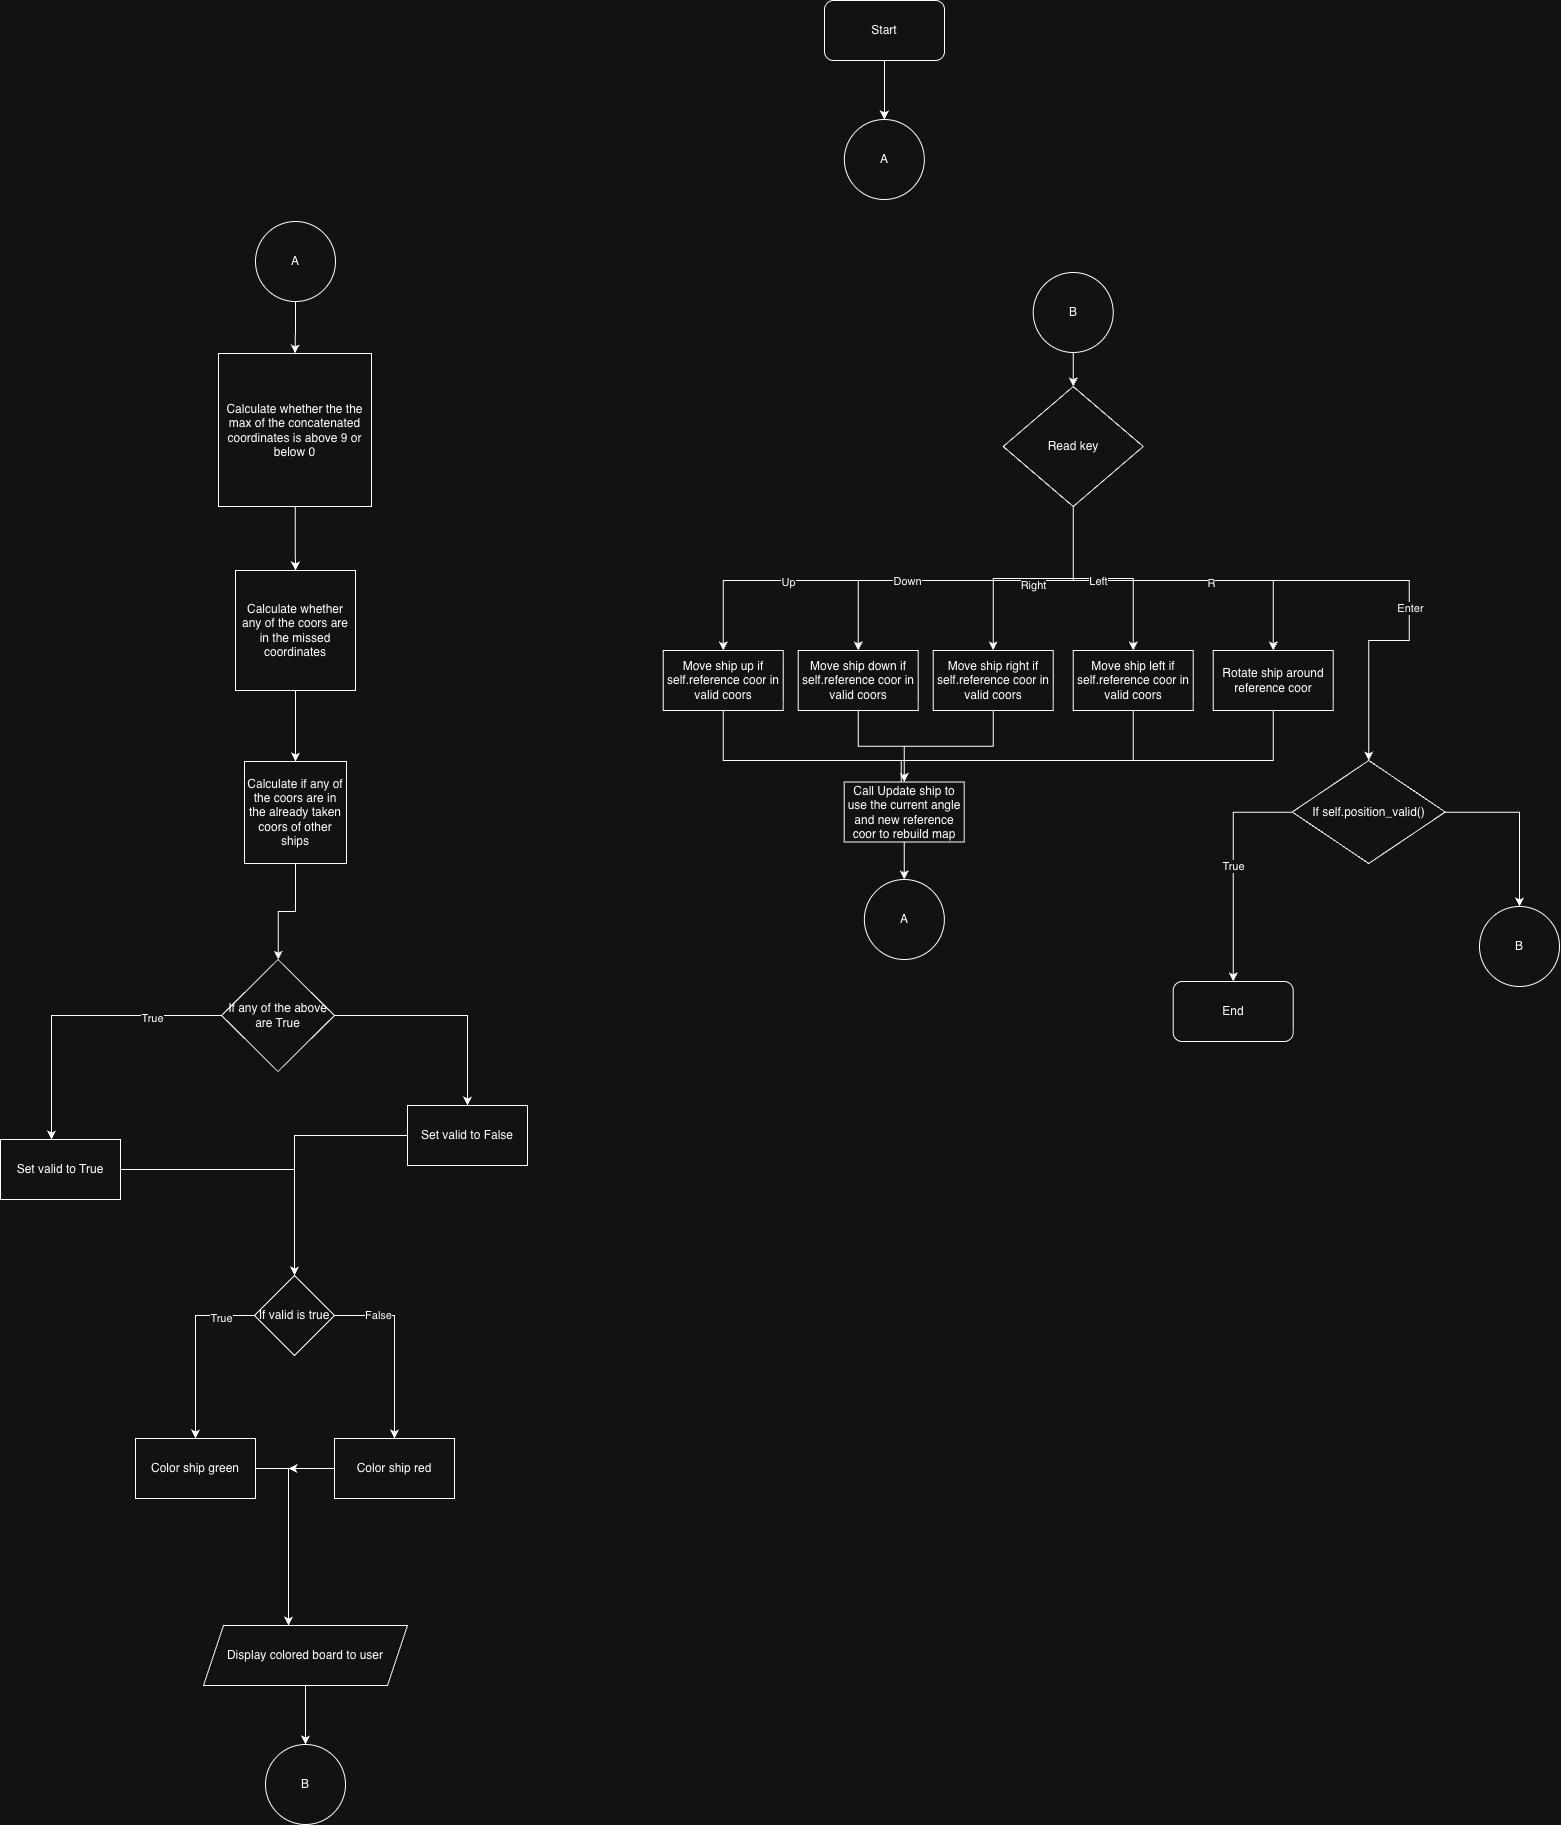

The diagram above was exported from draw.io. Its source (the exported page's mxGraphModel, read from the mxfile embedded in the PNG):
<mxGraphModel dx="5747" dy="2260" grid="1" gridSize="17" guides="1" tooltips="1" connect="1" arrows="1" fold="1" page="1" pageScale="1" pageWidth="1100" pageHeight="2200" math="0" shadow="0">
  <root>
    <mxCell id="0" />
    <mxCell id="1" parent="0" />
    <mxCell id="ScYYvyyxK4WsG6gAWpcC-30" edge="1" parent="1" source="ecHY0UdU8LtoNLO88_SR-1" style="edgeStyle=orthogonalEdgeStyle;rounded=0;orthogonalLoop=1;jettySize=auto;html=1;" target="ScYYvyyxK4WsG6gAWpcC-29">
      <mxGeometry relative="1" as="geometry" />
    </mxCell>
    <mxCell id="ecHY0UdU8LtoNLO88_SR-1" parent="1" style="rounded=1;whiteSpace=wrap;html=1;" value="Start" vertex="1">
      <mxGeometry height="60" width="120" x="518" y="17" as="geometry" />
    </mxCell>
    <mxCell id="ScYYvyyxK4WsG6gAWpcC-12" edge="1" parent="1" source="ScYYvyyxK4WsG6gAWpcC-1" style="edgeStyle=orthogonalEdgeStyle;rounded=0;orthogonalLoop=1;jettySize=auto;html=1;entryX=0.5;entryY=0;entryDx=0;entryDy=0;" target="ScYYvyyxK4WsG6gAWpcC-11">
      <mxGeometry relative="1" as="geometry" />
    </mxCell>
    <mxCell id="ScYYvyyxK4WsG6gAWpcC-1" parent="1" style="ellipse;whiteSpace=wrap;html=1;aspect=fixed;" value="A" vertex="1">
      <mxGeometry height="80" width="80" x="-51" y="238" as="geometry" />
    </mxCell>
    <mxCell id="ScYYvyyxK4WsG6gAWpcC-81" edge="1" parent="1" source="ScYYvyyxK4WsG6gAWpcC-11" style="edgeStyle=orthogonalEdgeStyle;rounded=0;orthogonalLoop=1;jettySize=auto;html=1;" target="ScYYvyyxK4WsG6gAWpcC-71">
      <mxGeometry relative="1" as="geometry" />
    </mxCell>
    <mxCell id="ScYYvyyxK4WsG6gAWpcC-11" parent="1" style="whiteSpace=wrap;html=1;aspect=fixed;" value="Calculate whether the the max of the concatenated coordinates is above 9 or below 0" vertex="1">
      <mxGeometry height="153" width="153" x="-88" y="370" as="geometry" />
    </mxCell>
    <mxCell id="ScYYvyyxK4WsG6gAWpcC-15" edge="1" parent="1" source="ScYYvyyxK4WsG6gAWpcC-13" style="edgeStyle=orthogonalEdgeStyle;rounded=0;orthogonalLoop=1;jettySize=auto;html=1;entryX=0.5;entryY=0;entryDx=0;entryDy=0;" target="ScYYvyyxK4WsG6gAWpcC-22">
      <mxGeometry relative="1" as="geometry">
        <Array as="points">
          <mxPoint x="-111" y="1332" />
        </Array>
        <mxPoint x="-111.5" y="1455" as="targetPoint" />
      </mxGeometry>
    </mxCell>
    <mxCell id="ScYYvyyxK4WsG6gAWpcC-19" connectable="0" parent="ScYYvyyxK4WsG6gAWpcC-15" style="edgeLabel;html=1;align=center;verticalAlign=middle;resizable=0;points=[];" value="True" vertex="1">
      <mxGeometry relative="1" x="-0.6266" y="1" as="geometry">
        <mxPoint x="-1" as="offset" />
      </mxGeometry>
    </mxCell>
    <mxCell id="ScYYvyyxK4WsG6gAWpcC-17" edge="1" parent="1" source="ScYYvyyxK4WsG6gAWpcC-13" style="edgeStyle=orthogonalEdgeStyle;rounded=0;orthogonalLoop=1;jettySize=auto;html=1;entryX=0.5;entryY=0;entryDx=0;entryDy=0;" target="ScYYvyyxK4WsG6gAWpcC-23">
      <mxGeometry relative="1" as="geometry">
        <Array as="points">
          <mxPoint x="88" y="1332" />
        </Array>
        <mxPoint x="107" y="1435" as="targetPoint" />
      </mxGeometry>
    </mxCell>
    <mxCell id="ScYYvyyxK4WsG6gAWpcC-20" connectable="0" parent="ScYYvyyxK4WsG6gAWpcC-17" style="edgeLabel;html=1;align=center;verticalAlign=middle;resizable=0;points=[];" value="False" vertex="1">
      <mxGeometry relative="1" x="-0.5283" y="2" as="geometry">
        <mxPoint x="-1" as="offset" />
      </mxGeometry>
    </mxCell>
    <mxCell id="ScYYvyyxK4WsG6gAWpcC-13" parent="1" style="rhombus;whiteSpace=wrap;html=1;" value="If valid is true" vertex="1">
      <mxGeometry height="80" width="80" x="-52" y="1292" as="geometry" />
    </mxCell>
    <mxCell id="ScYYvyyxK4WsG6gAWpcC-24" edge="1" parent="1" source="ScYYvyyxK4WsG6gAWpcC-22" style="edgeStyle=orthogonalEdgeStyle;rounded=0;orthogonalLoop=1;jettySize=auto;html=1;">
      <mxGeometry relative="1" as="geometry">
        <mxPoint x="-18" y="1642" as="targetPoint" />
      </mxGeometry>
    </mxCell>
    <mxCell id="ScYYvyyxK4WsG6gAWpcC-22" parent="1" style="rounded=0;whiteSpace=wrap;html=1;" value="Color ship green" vertex="1">
      <mxGeometry height="60" width="120" x="-171" y="1455" as="geometry" />
    </mxCell>
    <mxCell id="ScYYvyyxK4WsG6gAWpcC-25" edge="1" parent="1" source="ScYYvyyxK4WsG6gAWpcC-23" style="edgeStyle=orthogonalEdgeStyle;rounded=0;orthogonalLoop=1;jettySize=auto;html=1;">
      <mxGeometry relative="1" as="geometry">
        <mxPoint x="-18" y="1485" as="targetPoint" />
      </mxGeometry>
    </mxCell>
    <mxCell id="ScYYvyyxK4WsG6gAWpcC-23" parent="1" style="rounded=0;whiteSpace=wrap;html=1;" value="Color ship red" vertex="1">
      <mxGeometry height="60" width="120" x="28" y="1455" as="geometry" />
    </mxCell>
    <mxCell id="ScYYvyyxK4WsG6gAWpcC-28" edge="1" parent="1" source="ScYYvyyxK4WsG6gAWpcC-26" style="edgeStyle=orthogonalEdgeStyle;rounded=0;orthogonalLoop=1;jettySize=auto;html=1;entryX=0.5;entryY=0;entryDx=0;entryDy=0;" target="ScYYvyyxK4WsG6gAWpcC-34">
      <mxGeometry relative="1" as="geometry">
        <mxPoint x="-0.9999999999998863" y="1761" as="targetPoint" />
      </mxGeometry>
    </mxCell>
    <mxCell id="ScYYvyyxK4WsG6gAWpcC-26" parent="1" style="shape=parallelogram;perimeter=parallelogramPerimeter;whiteSpace=wrap;html=1;fixedSize=1;" value="Display colored board to user" vertex="1">
      <mxGeometry height="60" width="204" x="-103" y="1642" as="geometry" />
    </mxCell>
    <mxCell id="ScYYvyyxK4WsG6gAWpcC-29" parent="1" style="ellipse;whiteSpace=wrap;html=1;aspect=fixed;" value="A" vertex="1">
      <mxGeometry height="80" width="80" x="537.86" y="136" as="geometry" />
    </mxCell>
    <mxCell id="ScYYvyyxK4WsG6gAWpcC-68" edge="1" parent="1" source="ScYYvyyxK4WsG6gAWpcC-33" style="edgeStyle=orthogonalEdgeStyle;rounded=0;orthogonalLoop=1;jettySize=auto;html=1;entryX=0.5;entryY=0;entryDx=0;entryDy=0;" target="ScYYvyyxK4WsG6gAWpcC-47">
      <mxGeometry relative="1" as="geometry" />
    </mxCell>
    <mxCell id="ScYYvyyxK4WsG6gAWpcC-33" parent="1" style="ellipse;whiteSpace=wrap;html=1;aspect=fixed;" value="B" vertex="1">
      <mxGeometry height="80" width="80" x="726.72" y="289" as="geometry" />
    </mxCell>
    <mxCell id="ScYYvyyxK4WsG6gAWpcC-34" parent="1" style="ellipse;whiteSpace=wrap;html=1;aspect=fixed;" value="B" vertex="1">
      <mxGeometry height="80" width="80" x="-40.99999999999966" y="1761" as="geometry" />
    </mxCell>
    <mxCell id="ScYYvyyxK4WsG6gAWpcC-35" edge="1" parent="1" source="ScYYvyyxK4WsG6gAWpcC-47" style="edgeStyle=orthogonalEdgeStyle;rounded=0;orthogonalLoop=1;jettySize=auto;html=1;entryX=0.5;entryY=0;entryDx=0;entryDy=0;" target="ScYYvyyxK4WsG6gAWpcC-61">
      <mxGeometry relative="1" as="geometry">
        <Array as="points">
          <mxPoint x="766.72" y="597" />
          <mxPoint x="1102.72" y="597" />
          <mxPoint x="1102.72" y="657" />
        </Array>
        <mxPoint x="1116.72" y="667" as="targetPoint" />
      </mxGeometry>
    </mxCell>
    <mxCell id="ScYYvyyxK4WsG6gAWpcC-36" connectable="0" parent="ScYYvyyxK4WsG6gAWpcC-35" style="edgeLabel;html=1;align=center;verticalAlign=middle;resizable=0;points=[];" value="Enter" vertex="1">
      <mxGeometry relative="1" x="0.3837" y="1" as="geometry">
        <mxPoint x="-1" as="offset" />
      </mxGeometry>
    </mxCell>
    <mxCell id="ScYYvyyxK4WsG6gAWpcC-37" edge="1" parent="1" source="ScYYvyyxK4WsG6gAWpcC-47" style="edgeStyle=orthogonalEdgeStyle;rounded=0;orthogonalLoop=1;jettySize=auto;html=1;entryX=0.5;entryY=0;entryDx=0;entryDy=0;" target="ScYYvyyxK4WsG6gAWpcC-57">
      <mxGeometry relative="1" as="geometry">
        <Array as="points">
          <mxPoint x="766.72" y="597" />
          <mxPoint x="966.7200000000001" y="597" />
        </Array>
      </mxGeometry>
    </mxCell>
    <mxCell id="ScYYvyyxK4WsG6gAWpcC-38" connectable="0" parent="ScYYvyyxK4WsG6gAWpcC-37" style="edgeLabel;html=1;align=center;verticalAlign=middle;resizable=0;points=[];" value="R" vertex="1">
      <mxGeometry relative="1" x="0.2176" y="-1" as="geometry">
        <mxPoint x="1" as="offset" />
      </mxGeometry>
    </mxCell>
    <mxCell id="ScYYvyyxK4WsG6gAWpcC-39" edge="1" parent="1" source="ScYYvyyxK4WsG6gAWpcC-47" style="edgeStyle=orthogonalEdgeStyle;rounded=0;orthogonalLoop=1;jettySize=auto;html=1;entryX=0.5;entryY=0;entryDx=0;entryDy=0;" target="ScYYvyyxK4WsG6gAWpcC-55">
      <mxGeometry relative="1" as="geometry" />
    </mxCell>
    <mxCell id="ScYYvyyxK4WsG6gAWpcC-40" connectable="0" parent="ScYYvyyxK4WsG6gAWpcC-39" style="edgeLabel;html=1;align=center;verticalAlign=middle;resizable=0;points=[];" value="Left" vertex="1">
      <mxGeometry relative="1" x="-0.05" y="-1" as="geometry">
        <mxPoint x="-1" as="offset" />
      </mxGeometry>
    </mxCell>
    <mxCell id="ScYYvyyxK4WsG6gAWpcC-41" edge="1" parent="1" source="ScYYvyyxK4WsG6gAWpcC-47" style="edgeStyle=orthogonalEdgeStyle;rounded=0;orthogonalLoop=1;jettySize=auto;html=1;" target="ScYYvyyxK4WsG6gAWpcC-53">
      <mxGeometry relative="1" as="geometry" />
    </mxCell>
    <mxCell id="ScYYvyyxK4WsG6gAWpcC-42" edge="1" parent="1" source="ScYYvyyxK4WsG6gAWpcC-47" style="edgeStyle=orthogonalEdgeStyle;rounded=0;orthogonalLoop=1;jettySize=auto;html=1;entryX=0.5;entryY=0;entryDx=0;entryDy=0;" target="ScYYvyyxK4WsG6gAWpcC-51">
      <mxGeometry relative="1" as="geometry">
        <Array as="points">
          <mxPoint x="766.72" y="597" />
          <mxPoint x="551.72" y="597" />
        </Array>
      </mxGeometry>
    </mxCell>
    <mxCell id="ScYYvyyxK4WsG6gAWpcC-43" edge="1" parent="1" source="ScYYvyyxK4WsG6gAWpcC-47" style="edgeStyle=orthogonalEdgeStyle;rounded=0;orthogonalLoop=1;jettySize=auto;html=1;entryX=0.5;entryY=0;entryDx=0;entryDy=0;" target="ScYYvyyxK4WsG6gAWpcC-49">
      <mxGeometry relative="1" as="geometry">
        <Array as="points">
          <mxPoint x="766.72" y="597" />
          <mxPoint x="416.72" y="597" />
        </Array>
      </mxGeometry>
    </mxCell>
    <mxCell id="ScYYvyyxK4WsG6gAWpcC-44" connectable="0" parent="ScYYvyyxK4WsG6gAWpcC-43" style="edgeLabel;html=1;align=center;verticalAlign=middle;resizable=0;points=[];" value="Right" vertex="1">
      <mxGeometry relative="1" x="-0.5224" y="3" as="geometry">
        <mxPoint x="1" as="offset" />
      </mxGeometry>
    </mxCell>
    <mxCell id="ScYYvyyxK4WsG6gAWpcC-45" connectable="0" parent="ScYYvyyxK4WsG6gAWpcC-43" style="edgeLabel;html=1;align=center;verticalAlign=middle;resizable=0;points=[];" value="Down" vertex="1">
      <mxGeometry relative="1" x="-0.0245" y="-1" as="geometry">
        <mxPoint x="-1" as="offset" />
      </mxGeometry>
    </mxCell>
    <mxCell id="ScYYvyyxK4WsG6gAWpcC-46" connectable="0" parent="ScYYvyyxK4WsG6gAWpcC-43" style="edgeLabel;html=1;align=center;verticalAlign=middle;resizable=0;points=[];" value="Up" vertex="1">
      <mxGeometry relative="1" x="0.4549" as="geometry">
        <mxPoint as="offset" />
      </mxGeometry>
    </mxCell>
    <mxCell id="ScYYvyyxK4WsG6gAWpcC-47" parent="1" style="rhombus;whiteSpace=wrap;html=1;" value="Read key" vertex="1">
      <mxGeometry height="120" width="140" x="696.72" y="403" as="geometry" />
    </mxCell>
    <mxCell id="ScYYvyyxK4WsG6gAWpcC-48" edge="1" parent="1" source="ScYYvyyxK4WsG6gAWpcC-49" style="edgeStyle=orthogonalEdgeStyle;rounded=0;orthogonalLoop=1;jettySize=auto;html=1;entryX=0.5;entryY=0;entryDx=0;entryDy=0;" target="ScYYvyyxK4WsG6gAWpcC-64">
      <mxGeometry relative="1" as="geometry">
        <Array as="points">
          <mxPoint x="416.72" y="777" />
          <mxPoint x="597.72" y="777" />
        </Array>
      </mxGeometry>
    </mxCell>
    <mxCell id="ScYYvyyxK4WsG6gAWpcC-49" parent="1" style="rounded=0;whiteSpace=wrap;html=1;" value="Move ship up if self.reference coor in valid coors" vertex="1">
      <mxGeometry height="60" width="120" x="356.72" y="667" as="geometry" />
    </mxCell>
    <mxCell id="ScYYvyyxK4WsG6gAWpcC-50" edge="1" parent="1" source="ScYYvyyxK4WsG6gAWpcC-51" style="edgeStyle=orthogonalEdgeStyle;rounded=0;orthogonalLoop=1;jettySize=auto;html=1;entryX=0.5;entryY=0;entryDx=0;entryDy=0;" target="ScYYvyyxK4WsG6gAWpcC-64">
      <mxGeometry relative="1" as="geometry" />
    </mxCell>
    <mxCell id="ScYYvyyxK4WsG6gAWpcC-51" parent="1" style="rounded=0;whiteSpace=wrap;html=1;" value="&lt;span style=&quot;caret-color: rgba(0, 0, 0, 0);&quot;&gt;Move ship down if self.reference coor in valid coors&lt;/span&gt;" vertex="1">
      <mxGeometry height="60" width="120" x="491.72" y="667" as="geometry" />
    </mxCell>
    <mxCell id="ScYYvyyxK4WsG6gAWpcC-52" edge="1" parent="1" source="ScYYvyyxK4WsG6gAWpcC-53" style="edgeStyle=orthogonalEdgeStyle;rounded=0;orthogonalLoop=1;jettySize=auto;html=1;entryX=0.5;entryY=0;entryDx=0;entryDy=0;" target="ScYYvyyxK4WsG6gAWpcC-64">
      <mxGeometry relative="1" as="geometry" />
    </mxCell>
    <mxCell id="ScYYvyyxK4WsG6gAWpcC-53" parent="1" style="rounded=0;whiteSpace=wrap;html=1;" value="&lt;span style=&quot;caret-color: rgba(0, 0, 0, 0);&quot;&gt;Move ship right if self.reference coor in valid coors&lt;/span&gt;" vertex="1">
      <mxGeometry height="60" width="120" x="626.72" y="667" as="geometry" />
    </mxCell>
    <mxCell id="ScYYvyyxK4WsG6gAWpcC-54" edge="1" parent="1" source="ScYYvyyxK4WsG6gAWpcC-55" style="edgeStyle=orthogonalEdgeStyle;rounded=0;orthogonalLoop=1;jettySize=auto;html=1;entryX=0.5;entryY=0;entryDx=0;entryDy=0;" target="ScYYvyyxK4WsG6gAWpcC-64">
      <mxGeometry relative="1" as="geometry">
        <Array as="points">
          <mxPoint x="826.72" y="777" />
          <mxPoint x="597.72" y="777" />
        </Array>
      </mxGeometry>
    </mxCell>
    <mxCell id="ScYYvyyxK4WsG6gAWpcC-55" parent="1" style="rounded=0;whiteSpace=wrap;html=1;" value="&lt;span style=&quot;caret-color: rgba(0, 0, 0, 0);&quot;&gt;Move ship left if self.reference coor in valid coors&lt;/span&gt;" vertex="1">
      <mxGeometry height="60" width="120" x="766.72" y="667" as="geometry" />
    </mxCell>
    <mxCell id="ScYYvyyxK4WsG6gAWpcC-56" edge="1" parent="1" source="ScYYvyyxK4WsG6gAWpcC-57" style="edgeStyle=orthogonalEdgeStyle;rounded=0;orthogonalLoop=1;jettySize=auto;html=1;">
      <mxGeometry relative="1" as="geometry">
        <Array as="points">
          <mxPoint x="966.7200000000001" y="777" />
          <mxPoint x="594.72" y="777" />
        </Array>
        <mxPoint x="594.72" y="811" as="targetPoint" />
      </mxGeometry>
    </mxCell>
    <mxCell id="ScYYvyyxK4WsG6gAWpcC-57" parent="1" style="rounded=0;whiteSpace=wrap;html=1;" value="Rotate ship around reference coor" vertex="1">
      <mxGeometry height="60" width="120" x="906.7200000000001" y="667" as="geometry" />
    </mxCell>
    <mxCell id="ScYYvyyxK4WsG6gAWpcC-58" edge="1" parent="1" source="ScYYvyyxK4WsG6gAWpcC-61" style="edgeStyle=orthogonalEdgeStyle;rounded=0;orthogonalLoop=1;jettySize=auto;html=1;entryX=0.5;entryY=0;entryDx=0;entryDy=0;" target="ScYYvyyxK4WsG6gAWpcC-62" value="True">
      <mxGeometry relative="1" as="geometry">
        <Array as="points">
          <mxPoint x="926.7200000000001" y="828" />
        </Array>
        <mxPoint x="917.7200000000001" y="998" as="targetPoint" />
      </mxGeometry>
    </mxCell>
    <mxCell id="ScYYvyyxK4WsG6gAWpcC-69" edge="1" parent="1" source="ScYYvyyxK4WsG6gAWpcC-61" style="edgeStyle=orthogonalEdgeStyle;rounded=0;orthogonalLoop=1;jettySize=auto;html=1;entryX=0.5;entryY=0;entryDx=0;entryDy=0;" target="ScYYvyyxK4WsG6gAWpcC-70">
      <mxGeometry relative="1" as="geometry">
        <mxPoint x="1207" y="918" as="targetPoint" />
      </mxGeometry>
    </mxCell>
    <mxCell id="ScYYvyyxK4WsG6gAWpcC-61" parent="1" style="rhombus;whiteSpace=wrap;html=1;" value="If self.position_valid()" vertex="1">
      <mxGeometry height="103" width="153" x="985.72" y="777" as="geometry" />
    </mxCell>
    <mxCell id="ScYYvyyxK4WsG6gAWpcC-62" parent="1" style="rounded=1;whiteSpace=wrap;html=1;" value="End" vertex="1">
      <mxGeometry height="60" width="120" x="866.72" y="998" as="geometry" />
    </mxCell>
    <mxCell id="ScYYvyyxK4WsG6gAWpcC-63" edge="1" parent="1" source="ScYYvyyxK4WsG6gAWpcC-64" style="edgeStyle=orthogonalEdgeStyle;rounded=0;orthogonalLoop=1;jettySize=auto;html=1;">
      <mxGeometry relative="1" as="geometry">
        <Array as="points" />
        <mxPoint x="597.76" y="896" as="targetPoint" />
      </mxGeometry>
    </mxCell>
    <mxCell id="ScYYvyyxK4WsG6gAWpcC-64" parent="1" style="rounded=0;whiteSpace=wrap;html=1;" value="Call Update ship to use the current angle and new reference coor to rebuild map" vertex="1">
      <mxGeometry height="60" width="120" x="537.72" y="798.5" as="geometry" />
    </mxCell>
    <mxCell id="ScYYvyyxK4WsG6gAWpcC-66" parent="1" style="ellipse;whiteSpace=wrap;html=1;aspect=fixed;" value="A" vertex="1">
      <mxGeometry height="80" width="80" x="557.86" y="896" as="geometry" />
    </mxCell>
    <mxCell id="ScYYvyyxK4WsG6gAWpcC-70" parent="1" style="ellipse;whiteSpace=wrap;html=1;aspect=fixed;" value="B" vertex="1">
      <mxGeometry height="80" width="80" x="1173" y="923" as="geometry" />
    </mxCell>
    <mxCell id="ScYYvyyxK4WsG6gAWpcC-82" edge="1" parent="1" source="ScYYvyyxK4WsG6gAWpcC-71" style="edgeStyle=orthogonalEdgeStyle;rounded=0;orthogonalLoop=1;jettySize=auto;html=1;" target="ScYYvyyxK4WsG6gAWpcC-72">
      <mxGeometry relative="1" as="geometry" />
    </mxCell>
    <mxCell id="ScYYvyyxK4WsG6gAWpcC-71" parent="1" style="whiteSpace=wrap;html=1;aspect=fixed;" value="Calculate whether any of the coors are in the missed coordinates" vertex="1">
      <mxGeometry height="120" width="120" x="-71" y="587" as="geometry" />
    </mxCell>
    <mxCell id="ScYYvyyxK4WsG6gAWpcC-83" edge="1" parent="1" source="ScYYvyyxK4WsG6gAWpcC-72" style="edgeStyle=orthogonalEdgeStyle;rounded=0;orthogonalLoop=1;jettySize=auto;html=1;" target="ScYYvyyxK4WsG6gAWpcC-74">
      <mxGeometry relative="1" as="geometry" />
    </mxCell>
    <mxCell id="ScYYvyyxK4WsG6gAWpcC-72" parent="1" style="whiteSpace=wrap;html=1;aspect=fixed;" value="Calculate if any of the coors are in the already taken coors of other ships" vertex="1">
      <mxGeometry height="102" width="102" x="-62" y="778" as="geometry" />
    </mxCell>
    <mxCell id="ScYYvyyxK4WsG6gAWpcC-75" edge="1" parent="1" source="ScYYvyyxK4WsG6gAWpcC-74" style="edgeStyle=orthogonalEdgeStyle;rounded=0;orthogonalLoop=1;jettySize=auto;html=1;">
      <mxGeometry relative="1" as="geometry">
        <mxPoint x="-255" y="1156" as="targetPoint" />
      </mxGeometry>
    </mxCell>
    <mxCell id="ScYYvyyxK4WsG6gAWpcC-76" connectable="0" parent="ScYYvyyxK4WsG6gAWpcC-75" style="edgeLabel;html=1;align=center;verticalAlign=middle;resizable=0;points=[];" value="True" vertex="1">
      <mxGeometry relative="1" x="-0.5296" y="1" as="geometry">
        <mxPoint x="-1" as="offset" />
      </mxGeometry>
    </mxCell>
    <mxCell id="ScYYvyyxK4WsG6gAWpcC-84" edge="1" parent="1" source="ScYYvyyxK4WsG6gAWpcC-74" style="edgeStyle=orthogonalEdgeStyle;rounded=0;orthogonalLoop=1;jettySize=auto;html=1;entryX=0.5;entryY=0;entryDx=0;entryDy=0;" target="ScYYvyyxK4WsG6gAWpcC-78">
      <mxGeometry relative="1" as="geometry" />
    </mxCell>
    <mxCell id="ScYYvyyxK4WsG6gAWpcC-74" parent="1" style="rhombus;whiteSpace=wrap;html=1;" value="If any of the above are True" vertex="1">
      <mxGeometry height="112" width="113" x="-85" y="976" as="geometry" />
    </mxCell>
    <mxCell id="ScYYvyyxK4WsG6gAWpcC-85" edge="1" parent="1" source="ScYYvyyxK4WsG6gAWpcC-78" style="edgeStyle=orthogonalEdgeStyle;rounded=0;orthogonalLoop=1;jettySize=auto;html=1;entryX=0.5;entryY=0;entryDx=0;entryDy=0;" target="ScYYvyyxK4WsG6gAWpcC-13">
      <mxGeometry relative="1" as="geometry" />
    </mxCell>
    <mxCell id="ScYYvyyxK4WsG6gAWpcC-78" parent="1" style="rounded=0;whiteSpace=wrap;html=1;" value="Set valid to False" vertex="1">
      <mxGeometry height="60" width="120" x="101" y="1122" as="geometry" />
    </mxCell>
    <mxCell id="ScYYvyyxK4WsG6gAWpcC-80" edge="1" parent="1" source="ScYYvyyxK4WsG6gAWpcC-79" style="edgeStyle=orthogonalEdgeStyle;rounded=0;orthogonalLoop=1;jettySize=auto;html=1;entryX=0.5;entryY=0;entryDx=0;entryDy=0;" target="ScYYvyyxK4WsG6gAWpcC-13">
      <mxGeometry relative="1" as="geometry" />
    </mxCell>
    <mxCell id="ScYYvyyxK4WsG6gAWpcC-79" parent="1" style="rounded=0;whiteSpace=wrap;html=1;" value="Set valid to True" vertex="1">
      <mxGeometry height="60" width="120" x="-306" y="1156" as="geometry" />
    </mxCell>
  </root>
</mxGraphModel>